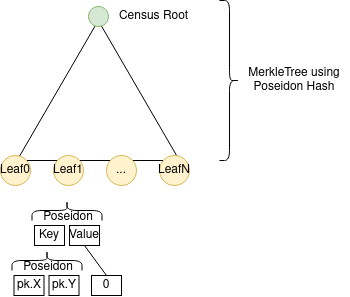

The diagram above was exported from draw.io. Its source (the exported page's mxGraphModel, read from the mxfile embedded in the PNG):
<mxGraphModel dx="1013" dy="651" grid="1" gridSize="10" guides="1" tooltips="1" connect="1" arrows="1" fold="1" page="1" pageScale="1" pageWidth="850" pageHeight="1100" math="0" shadow="0">
  <root>
    <mxCell id="0" />
    <mxCell id="1" parent="0" />
    <mxCell id="tIPjHrVAnbSxq2KhTrc6-1" value="" style="triangle;whiteSpace=wrap;html=1;rotation=-90;" vertex="1" parent="1">
      <mxGeometry x="318.75" y="213.75" width="140" height="162.5" as="geometry" />
    </mxCell>
    <mxCell id="tIPjHrVAnbSxq2KhTrc6-2" value="" style="ellipse;whiteSpace=wrap;html=1;aspect=fixed;fillColor=#d5e8d4;strokeColor=#82b366;" vertex="1" parent="1">
      <mxGeometry x="379" y="211" width="20" height="20" as="geometry" />
    </mxCell>
    <mxCell id="tIPjHrVAnbSxq2KhTrc6-3" value="Census Root" style="text;html=1;strokeColor=none;fillColor=none;align=center;verticalAlign=middle;whiteSpace=wrap;rounded=0;" vertex="1" parent="1">
      <mxGeometry x="402" y="211" width="85" height="20" as="geometry" />
    </mxCell>
    <mxCell id="tIPjHrVAnbSxq2KhTrc6-5" value="Leaf0" style="ellipse;whiteSpace=wrap;html=1;aspect=fixed;fillColor=#fff2cc;strokeColor=#d6b656;" vertex="1" parent="1">
      <mxGeometry x="291" y="360" width="30" height="30" as="geometry" />
    </mxCell>
    <mxCell id="tIPjHrVAnbSxq2KhTrc6-6" value="Leaf1" style="ellipse;whiteSpace=wrap;html=1;aspect=fixed;fillColor=#fff2cc;strokeColor=#d6b656;" vertex="1" parent="1">
      <mxGeometry x="344" y="360" width="30" height="30" as="geometry" />
    </mxCell>
    <mxCell id="tIPjHrVAnbSxq2KhTrc6-7" value="..." style="ellipse;whiteSpace=wrap;html=1;aspect=fixed;fillColor=#fff2cc;strokeColor=#d6b656;" vertex="1" parent="1">
      <mxGeometry x="397" y="360" width="30" height="30" as="geometry" />
    </mxCell>
    <mxCell id="tIPjHrVAnbSxq2KhTrc6-8" value="LeafN" style="ellipse;whiteSpace=wrap;html=1;aspect=fixed;fillColor=#fff2cc;strokeColor=#d6b656;" vertex="1" parent="1">
      <mxGeometry x="450" y="360" width="30" height="30" as="geometry" />
    </mxCell>
    <mxCell id="tIPjHrVAnbSxq2KhTrc6-11" value="" style="shape=curlyBracket;whiteSpace=wrap;html=1;rounded=1;rotation=-180;" vertex="1" parent="1">
      <mxGeometry x="510" y="205" width="20" height="160" as="geometry" />
    </mxCell>
    <mxCell id="tIPjHrVAnbSxq2KhTrc6-12" value="MerkleTree using Poseidon Hash" style="text;html=1;strokeColor=none;fillColor=none;align=center;verticalAlign=middle;whiteSpace=wrap;rounded=0;" vertex="1" parent="1">
      <mxGeometry x="530" y="252.5" width="110" height="65" as="geometry" />
    </mxCell>
    <mxCell id="tIPjHrVAnbSxq2KhTrc6-13" value="Key" style="rounded=0;whiteSpace=wrap;html=1;" vertex="1" parent="1">
      <mxGeometry x="325" y="430" width="30" height="20" as="geometry" />
    </mxCell>
    <mxCell id="tIPjHrVAnbSxq2KhTrc6-14" value="Value" style="rounded=0;whiteSpace=wrap;html=1;" vertex="1" parent="1">
      <mxGeometry x="360" y="430" width="30" height="20" as="geometry" />
    </mxCell>
    <mxCell id="tIPjHrVAnbSxq2KhTrc6-15" value="" style="shape=curlyBracket;whiteSpace=wrap;html=1;rounded=1;rotation=90;" vertex="1" parent="1">
      <mxGeometry x="347.5" y="380" width="20" height="70" as="geometry" />
    </mxCell>
    <mxCell id="tIPjHrVAnbSxq2KhTrc6-16" value="pk.X" style="rounded=0;whiteSpace=wrap;html=1;" vertex="1" parent="1">
      <mxGeometry x="304.5" y="480" width="30" height="20" as="geometry" />
    </mxCell>
    <mxCell id="tIPjHrVAnbSxq2KhTrc6-17" value="pk.Y" style="rounded=0;whiteSpace=wrap;html=1;" vertex="1" parent="1">
      <mxGeometry x="339.5" y="480" width="30" height="20" as="geometry" />
    </mxCell>
    <mxCell id="tIPjHrVAnbSxq2KhTrc6-19" value="Poseidon" style="text;html=1;strokeColor=none;fillColor=none;align=center;verticalAlign=middle;whiteSpace=wrap;rounded=0;" vertex="1" parent="1">
      <mxGeometry x="339" y="412" width="40" height="20" as="geometry" />
    </mxCell>
    <mxCell id="tIPjHrVAnbSxq2KhTrc6-20" value="" style="shape=curlyBracket;whiteSpace=wrap;html=1;rounded=1;rotation=90;" vertex="1" parent="1">
      <mxGeometry x="327.5" y="430" width="20" height="70" as="geometry" />
    </mxCell>
    <mxCell id="tIPjHrVAnbSxq2KhTrc6-21" value="Poseidon" style="text;html=1;strokeColor=none;fillColor=none;align=center;verticalAlign=middle;whiteSpace=wrap;rounded=0;" vertex="1" parent="1">
      <mxGeometry x="319" y="462" width="40" height="20" as="geometry" />
    </mxCell>
    <mxCell id="tIPjHrVAnbSxq2KhTrc6-23" style="rounded=0;orthogonalLoop=1;jettySize=auto;html=1;exitX=0.5;exitY=0;exitDx=0;exitDy=0;entryX=0.5;entryY=1;entryDx=0;entryDy=0;endArrow=none;endFill=0;" edge="1" parent="1" source="tIPjHrVAnbSxq2KhTrc6-22" target="tIPjHrVAnbSxq2KhTrc6-14">
      <mxGeometry relative="1" as="geometry" />
    </mxCell>
    <mxCell id="tIPjHrVAnbSxq2KhTrc6-22" value="0" style="rounded=0;whiteSpace=wrap;html=1;" vertex="1" parent="1">
      <mxGeometry x="382" y="480" width="30" height="20" as="geometry" />
    </mxCell>
  </root>
</mxGraphModel>